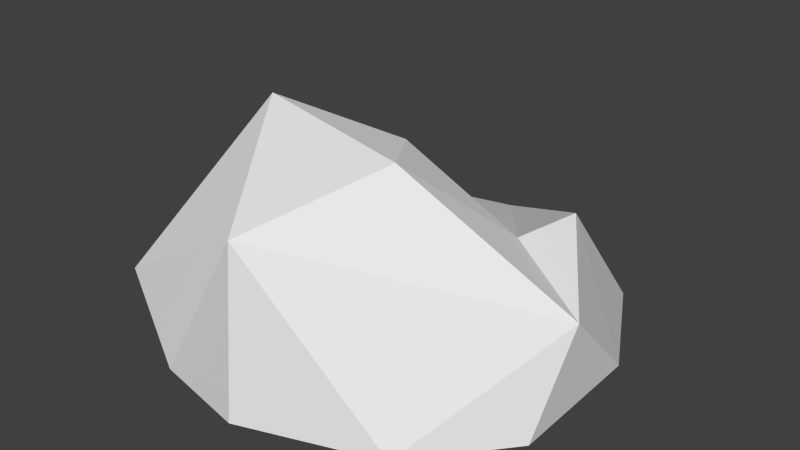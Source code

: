 # Source: rock0.blend  (saved by Blender 2.76.0; exported with 4.5.12 LTS)
import bpy
from mathutils import Matrix  # noqa: F401  (used for matrix-valued properties, if any)

bpy.ops.wm.read_factory_settings(use_empty=True)
scene = bpy.context.scene
scene.name = 'Scene'

# ---- collections
col_collection_3 = bpy.data.collections.new('Collection 3'); scene.collection.children.link(col_collection_3)

# ---- world
world_world = bpy.data.worlds.new('World'); scene.world = world_world
world_world.color = (0.05088, 0.05088, 0.05088)
world_world.use_sun_shadow = False
world_world.sun_shadow_jitter_overblur = 0.0
world_world.cycles.sampling_method = 'MANUAL'
world_world.cycles.sample_map_resolution = 256

# ---- meshes
me_icosphere_002 = bpy.data.meshes.new('Icosphere.002')
me_icosphere_002.from_pydata([(0.6103, -0.007286, 0.759), (0.01113, 0.02772, -1.075), (0.9982, 0.02348, -0.3961), (-0.0888, 0.8281, 0.9107), (-0.71, 0.4871, 0.9254), (-0.8774, 0.2154, -0.4702), (1.032, 0.4812, 0.05923), (0.0302, 0.9846, -0.05127), (0.6875, 0.01797, -0.9835), (0.9748, -0.02453, 0.2903), (-0.05724, 0.008364, 1.011), (-0.9747, 0.002602, 0.368), (-0.5721, -0.0008557, 0.9012), (-0.5785, 0.00948, -0.7121), (-0.9182, 0.005143, -0.3096), (-1.008, 0.3245, 0.2417), (0.06816, 0.3655, -0.8607), (0.6822, 0.673, -0.454), (0.2515, 1.046, 0.283), (0.5915, 0.6501, -0.1294), (-0.5323, 1.143, 0.2074), (-0.4544, 0.6041, -0.2739)], [], [(0, 10, 13), (0, 13, 1), (0, 1, 8), (0, 2, 9), (3, 6, 18), (4, 3, 20), (5, 15, 21), (6, 17, 19), (17, 16, 19), (19, 21, 7), (19, 16, 21), (16, 5, 21), (21, 20, 7), (21, 15, 20), (15, 4, 20), (20, 18, 7), (20, 3, 18), (18, 19, 7), (18, 6, 19), (2, 17, 6), (2, 8, 17), (8, 16, 17), (1, 13, 16), (13, 5, 16), (14, 15, 5), (14, 11, 15), (11, 4, 15), (12, 3, 4), (12, 10, 3), (0, 6, 3), (0, 9, 6), (8, 1, 16), (13, 14, 5), (13, 11, 14), (11, 12, 4), (11, 10, 12), (10, 0, 3), (9, 2, 6), (13, 10, 11), (2, 0, 8)])
_uv = me_icosphere_002.uv_layers.new(name='UVMap')
_uv.uv.foreach_set('vector', [0.03855, 0.8797, 0.03202, 0.8833, 0.02227, 0.8668, 0.03855, 0.8797, 0.02227, 0.8668, 0.02816, 0.862, 0.03855, 0.8797, 0.02816, 0.862, 0.03595, 0.8616, 0.03855, 0.8797, 0.04064, 0.8671, 0.04177, 0.8742, 0.03043, 0.8959, 0.02891, 0.8833, 0.03395, 0.8923, 0.02565, 0.9019, 0.03043, 0.8959, 0.03395, 0.9005, 0.04196, 0.8672, 0.04752, 0.8616, 0.0469, 0.8678, 0.06025, 0.8778, 0.05327, 0.8773, 0.05555, 0.8748, 0.05327, 0.8773, 0.04515, 0.8761, 0.05555, 0.8748, 0.05555, 0.8748, 0.0469, 0.8678, 0.05249, 0.8687, 0.05555, 0.8748, 0.04515, 0.8761, 0.0469, 0.8678, 0.04515, 0.8761, 0.04196, 0.8672, 0.0469, 0.8678, 0.0469, 0.8678, 0.05097, 0.8622, 0.05249, 0.8687, 0.05547, 0.8928, 0.04924, 0.8894, 0.05731, 0.8854, 0.04924, 0.8894, 0.0464, 0.883, 0.05731, 0.8854, 0.05097, 0.8622, 0.05709, 0.8682, 0.05249, 0.8687, 0.05097, 0.8622, 0.06025, 0.8628, 0.05709, 0.8682, 0.05709, 0.8682, 0.05555, 0.8748, 0.05249, 0.8687, 0.05709, 0.8682, 0.06025, 0.8778, 0.05555, 0.8748, 0.04096, 0.8955, 0.03395, 0.896, 0.03566, 0.8908, 0.04096, 0.8955, 0.04145, 0.9015, 0.03395, 0.896, 0.0482, 0.883, 0.04515, 0.8761, 0.05327, 0.8773, 0.04264, 0.8783, 0.04177, 0.8717, 0.04515, 0.8761, 0.05274, 0.8999, 0.05295, 0.8962, 0.05731, 0.8998, 0.04793, 0.8973, 0.04924, 0.8894, 0.05295, 0.8962, 0.04793, 0.8973, 0.04485, 0.8906, 0.04924, 0.8894, 0.04485, 0.8906, 0.0464, 0.883, 0.04924, 0.8894, 0.02001, 0.8997, 0.03043, 0.8959, 0.02565, 0.9019, 0.02001, 0.8997, 0.02147, 0.8942, 0.03043, 0.8959, 0.0225, 0.8876, 0.02891, 0.8833, 0.03043, 0.8959, 0.04126, 0.8833, 0.04145, 0.8883, 0.03566, 0.8908, 0.0482, 0.883, 0.04264, 0.8783, 0.04515, 0.8761, 0.05274, 0.8999, 0.04793, 0.8973, 0.05295, 0.8962, 0.05969, 0.883, 0.05969, 0.8944, 0.05731, 0.8875, 0.04485, 0.8906, 0.04177, 0.8865, 0.0464, 0.883, 0.02001, 0.8786, 0.03202, 0.8833, 0.02562, 0.8833, 0.02147, 0.8942, 0.0225, 0.8876, 0.03043, 0.8959, 0.04145, 0.8883, 0.04096, 0.8955, 0.03566, 0.8908, 0.02227, 0.8668, 0.03202, 0.8833, 0.02001, 0.8786, 0.04064, 0.8671, 0.03855, 0.8797, 0.03595, 0.8616])
me_icosphere_002.use_remesh_preserve_volume = False
me_icosphere_002.use_remesh_preserve_attributes = False
me_icosphere_002.use_mirror_vertex_groups = False
me_icosphere_002.update()

# ---- objects
ob_rock0 = bpy.data.objects.new('rock0', me_icosphere_002)

# ---- transforms, parenting, visibility, modifiers, constraints
ob_rock0.location = (0.0, 0.0, 0.0)
ob_rock0.rotation_euler = (1.571, -0.0, 0.0)
ob_rock0.lineart.crease_threshold = 0.0

# ---- collection membership
col_collection_3.objects.link(ob_rock0)

# ---- scene / render settings (as saved in the file)
scene.frame_start = 1; scene.frame_end = 250; scene.frame_set(1)
scene.render.engine = 'BLENDER_EEVEE_NEXT'
scene.render.resolution_percentage = 50
scene.render.dither_intensity = 0.0
scene.cycles.use_denoising = False
scene.cycles.samples = 10
scene.cycles.sampling_pattern = 'TABULATED_SOBOL'
scene.cycles.light_sampling_threshold = 0.0
scene.cycles.use_adaptive_sampling = False
scene.cycles.use_light_tree = False
scene.cycles.blur_glossy = 0.0
scene.cycles.pixel_filter_type = 'GAUSSIAN'
scene.cycles.sample_clamp_indirect = 0.0
scene.view_settings.view_transform = 'Standard'
bpy.context.view_layer.update()

# ---- added for rendering (the .blend has no active camera and no usable light): camera, sun
cam_auto = bpy.data.cameras.new('AutoCamera')
cam_auto.lens = 50.0
cam_auto.sensor_width = 36.0
cam_auto.clip_end = 1000.0
ob_auto_camera = bpy.data.objects.new('AutoCamera', cam_auto)
scene.collection.objects.link(ob_auto_camera)
ob_auto_camera.location = (2.91949, -3.45724, 2.88518)
ob_auto_camera.rotation_euler = (1.09748, -7.21219e-08, 0.694738)
scene.camera = ob_auto_camera
light_auto_sun = bpy.data.lights.new('AutoSun', 'SUN')
light_auto_sun.energy = 3.0
light_auto_sun.angle = 0.0523599
ob_auto_sun = bpy.data.objects.new('AutoSun', light_auto_sun)
scene.collection.objects.link(ob_auto_sun)
ob_auto_sun.rotation_euler = (0.872665, 0.174533, 0.523599)
bpy.context.view_layer.update()
